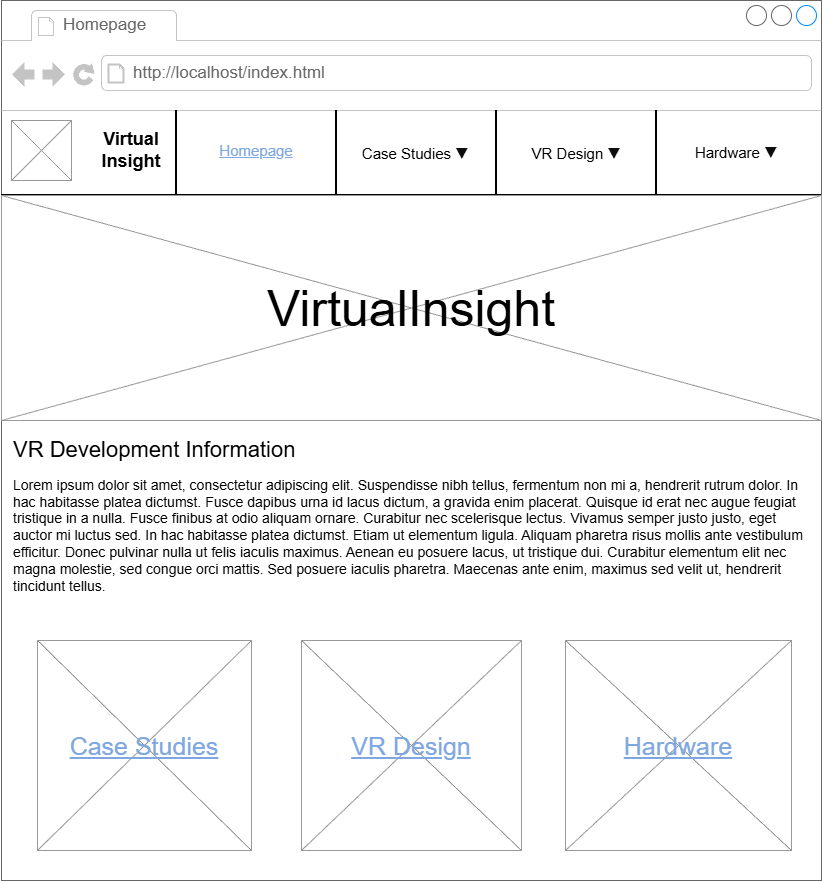

The diagram above was exported from draw.io. Its source (the exported page's mxGraphModel, read from the mxfile embedded in the PNG):
<mxGraphModel dx="1426" dy="785" grid="1" gridSize="10" guides="1" tooltips="1" connect="1" arrows="1" fold="1" page="1" pageScale="1" pageWidth="827" pageHeight="1169" math="0" shadow="0">
  <root>
    <mxCell id="0" />
    <mxCell id="1" parent="0" />
    <mxCell id="X6_AA9kezDZ1mw9NShVN-1" value="" style="strokeWidth=1;shadow=0;dashed=0;align=center;html=1;shape=mxgraph.mockup.containers.browserWindow;rSize=0;strokeColor=#666666;strokeColor2=#008cff;strokeColor3=#c4c4c4;mainText=,;recursiveResize=0;" parent="1" vertex="1">
      <mxGeometry x="4" width="820" height="880" as="geometry" />
    </mxCell>
    <mxCell id="X6_AA9kezDZ1mw9NShVN-2" value="Homepage" style="strokeWidth=1;shadow=0;dashed=0;align=center;html=1;shape=mxgraph.mockup.containers.anchor;fontSize=17;fontColor=#666666;align=left;whiteSpace=wrap;" parent="X6_AA9kezDZ1mw9NShVN-1" vertex="1">
      <mxGeometry x="60" y="12" width="110" height="26" as="geometry" />
    </mxCell>
    <mxCell id="X6_AA9kezDZ1mw9NShVN-3" value="http://localhost/index.html" style="strokeWidth=1;shadow=0;dashed=0;align=center;html=1;shape=mxgraph.mockup.containers.anchor;rSize=0;fontSize=17;fontColor=#666666;align=left;" parent="X6_AA9kezDZ1mw9NShVN-1" vertex="1">
      <mxGeometry x="130" y="60" width="250" height="26" as="geometry" />
    </mxCell>
    <mxCell id="X6_AA9kezDZ1mw9NShVN-4" value="" style="verticalLabelPosition=bottom;shadow=0;dashed=0;align=center;html=1;verticalAlign=top;strokeWidth=1;shape=mxgraph.mockup.graphics.simpleIcon;strokeColor=#999999;" parent="X6_AA9kezDZ1mw9NShVN-1" vertex="1">
      <mxGeometry x="10" y="120" width="60" height="60" as="geometry" />
    </mxCell>
    <mxCell id="X6_AA9kezDZ1mw9NShVN-5" value="&lt;font style=&quot;font-size: 18px;&quot;&gt;&lt;b style=&quot;&quot;&gt;Virtual&lt;br&gt;Insight&lt;/b&gt;&lt;/font&gt;" style="text;html=1;whiteSpace=wrap;strokeColor=none;fillColor=none;align=center;verticalAlign=middle;rounded=0;" parent="X6_AA9kezDZ1mw9NShVN-1" vertex="1">
      <mxGeometry x="70" y="120" width="120" height="60" as="geometry" />
    </mxCell>
    <mxCell id="X6_AA9kezDZ1mw9NShVN-10" value="" style="line;strokeWidth=2;html=1;" parent="X6_AA9kezDZ1mw9NShVN-1" vertex="1">
      <mxGeometry y="190" width="820" height="10" as="geometry" />
    </mxCell>
    <mxCell id="X6_AA9kezDZ1mw9NShVN-12" value="" style="line;strokeWidth=2;direction=south;html=1;" parent="X6_AA9kezDZ1mw9NShVN-1" vertex="1">
      <mxGeometry x="170" y="110" width="10" height="84" as="geometry" />
    </mxCell>
    <mxCell id="X6_AA9kezDZ1mw9NShVN-15" value="" style="line;strokeWidth=2;direction=south;html=1;" parent="X6_AA9kezDZ1mw9NShVN-1" vertex="1">
      <mxGeometry x="330" y="110" width="10" height="85" as="geometry" />
    </mxCell>
    <mxCell id="X6_AA9kezDZ1mw9NShVN-16" value="" style="line;strokeWidth=2;direction=south;html=1;" parent="X6_AA9kezDZ1mw9NShVN-1" vertex="1">
      <mxGeometry x="490" y="110" width="10" height="85" as="geometry" />
    </mxCell>
    <mxCell id="X6_AA9kezDZ1mw9NShVN-17" value="" style="line;strokeWidth=2;direction=south;html=1;" parent="X6_AA9kezDZ1mw9NShVN-1" vertex="1">
      <mxGeometry x="650" y="110" width="10" height="85" as="geometry" />
    </mxCell>
    <mxCell id="X6_AA9kezDZ1mw9NShVN-18" value="&lt;font style=&quot;color: rgb(126, 166, 224); font-size: 15px;&quot;&gt;&lt;u style=&quot;&quot;&gt;Homepage&lt;/u&gt;&lt;/font&gt;" style="text;html=1;whiteSpace=wrap;strokeColor=none;fillColor=none;align=center;verticalAlign=middle;rounded=0;" parent="X6_AA9kezDZ1mw9NShVN-1" vertex="1">
      <mxGeometry x="200" y="120" width="110" height="60" as="geometry" />
    </mxCell>
    <mxCell id="X6_AA9kezDZ1mw9NShVN-19" value="&lt;font&gt;&lt;font style=&quot;font-size: 15px; color: rgb(0, 0, 0);&quot;&gt;Case Studies&lt;/font&gt;&lt;font style=&quot;color: rgb(126, 166, 224); font-size: 15px;&quot;&gt;&amp;nbsp;&lt;/font&gt;&lt;span style=&quot;color: rgb(12, 13, 14); font-family: -apple-system, BlinkMacSystemFont, &amp;quot;Segoe UI Adjusted&amp;quot;, &amp;quot;Segoe UI&amp;quot;, &amp;quot;Liberation Sans&amp;quot;, sans-serif; font-size: 15px; text-align: left; background-color: rgb(255, 255, 255);&quot;&gt;▼&lt;/span&gt;&lt;/font&gt;" style="text;html=1;whiteSpace=wrap;strokeColor=none;fillColor=none;align=center;verticalAlign=middle;rounded=0;" parent="X6_AA9kezDZ1mw9NShVN-1" vertex="1">
      <mxGeometry x="358.5" y="122.5" width="110" height="60" as="geometry" />
    </mxCell>
    <mxCell id="X6_AA9kezDZ1mw9NShVN-20" value="&lt;font style=&quot;font-size: 15px; color: rgb(0, 0, 0);&quot;&gt;VR Design&lt;/font&gt;&lt;font style=&quot;color: rgb(126, 166, 224); font-size: 15px;&quot;&gt;&amp;nbsp;&lt;/font&gt;&lt;span style=&quot;color: rgb(12, 13, 14); font-family: -apple-system, BlinkMacSystemFont, &amp;quot;Segoe UI Adjusted&amp;quot;, &amp;quot;Segoe UI&amp;quot;, &amp;quot;Liberation Sans&amp;quot;, sans-serif; font-size: 15px; text-align: left; background-color: rgb(255, 255, 255);&quot;&gt;▼&lt;/span&gt;" style="text;html=1;whiteSpace=wrap;strokeColor=none;fillColor=none;align=center;verticalAlign=middle;rounded=0;" parent="X6_AA9kezDZ1mw9NShVN-1" vertex="1">
      <mxGeometry x="520" y="122.5" width="110" height="60" as="geometry" />
    </mxCell>
    <mxCell id="X6_AA9kezDZ1mw9NShVN-21" value="&lt;font style=&quot;font-size: 15px; color: rgb(0, 0, 0);&quot;&gt;Hardware&amp;nbsp;&lt;/font&gt;&lt;span style=&quot;color: rgb(12, 13, 14); font-family: -apple-system, BlinkMacSystemFont, &amp;quot;Segoe UI Adjusted&amp;quot;, &amp;quot;Segoe UI&amp;quot;, &amp;quot;Liberation Sans&amp;quot;, sans-serif; font-size: 15px; text-align: left; background-color: rgb(255, 255, 255);&quot;&gt;▼&lt;/span&gt;" style="text;html=1;whiteSpace=wrap;strokeColor=none;fillColor=none;align=center;verticalAlign=middle;rounded=0;" parent="X6_AA9kezDZ1mw9NShVN-1" vertex="1">
      <mxGeometry x="680" y="122" width="110" height="60" as="geometry" />
    </mxCell>
    <mxCell id="X6_AA9kezDZ1mw9NShVN-22" value="" style="verticalLabelPosition=bottom;shadow=0;dashed=0;align=center;html=1;verticalAlign=top;strokeWidth=1;shape=mxgraph.mockup.graphics.simpleIcon;strokeColor=#999999;" parent="X6_AA9kezDZ1mw9NShVN-1" vertex="1">
      <mxGeometry y="195" width="820" height="225" as="geometry" />
    </mxCell>
    <mxCell id="X6_AA9kezDZ1mw9NShVN-23" value="&lt;font style=&quot;font-size: 50px;&quot;&gt;VirtualInsight&lt;/font&gt;" style="text;html=1;whiteSpace=wrap;strokeColor=none;fillColor=none;align=center;verticalAlign=middle;rounded=0;" parent="X6_AA9kezDZ1mw9NShVN-1" vertex="1">
      <mxGeometry x="190" y="266" width="440" height="84" as="geometry" />
    </mxCell>
    <mxCell id="X6_AA9kezDZ1mw9NShVN-24" value="&lt;font style=&quot;font-size: 22px;&quot;&gt;VR Development Information&lt;/font&gt;" style="text;html=1;whiteSpace=wrap;strokeColor=none;fillColor=none;align=left;verticalAlign=middle;rounded=0;" parent="X6_AA9kezDZ1mw9NShVN-1" vertex="1">
      <mxGeometry x="10" y="430" width="290" height="40" as="geometry" />
    </mxCell>
    <mxCell id="X6_AA9kezDZ1mw9NShVN-25" value="&lt;span style=&quot;font-family: &amp;quot;Open Sans&amp;quot;, Arial, sans-serif; font-size: 14px; text-align: justify; background-color: rgb(255, 255, 255);&quot;&gt;Lorem ipsum dolor sit amet, consectetur adipiscing elit. Suspendisse nibh tellus, fermentum non mi a, hendrerit rutrum dolor. In hac habitasse platea dictumst. Fusce dapibus urna id lacus dictum, a gravida enim placerat. Quisque id erat nec augue feugiat tristique in a nulla. Fusce finibus at odio aliquam ornare. Curabitur nec scelerisque lectus. Vivamus semper justo justo, eget auctor mi luctus sed. In hac habitasse platea dictumst. Etiam ut elementum ligula. Aliquam pharetra risus mollis ante vestibulum efficitur. Donec pulvinar nulla ut felis iaculis maximus. Aenean eu posuere lacus, ut tristique dui. Curabitur elementum elit nec magna molestie, sed congue orci mattis. Sed posuere iaculis pharetra. Maecenas ante enim, maximus sed velit ut, hendrerit tincidunt tellus.&lt;/span&gt;" style="text;html=1;whiteSpace=wrap;strokeColor=none;fillColor=none;align=left;verticalAlign=middle;rounded=0;" parent="X6_AA9kezDZ1mw9NShVN-1" vertex="1">
      <mxGeometry x="10" y="470" width="800" height="130" as="geometry" />
    </mxCell>
    <mxCell id="X6_AA9kezDZ1mw9NShVN-28" value="" style="verticalLabelPosition=bottom;shadow=0;dashed=0;align=center;html=1;verticalAlign=top;strokeWidth=1;shape=mxgraph.mockup.graphics.simpleIcon;strokeColor=#999999;" parent="X6_AA9kezDZ1mw9NShVN-1" vertex="1">
      <mxGeometry x="36" y="640" width="214" height="210" as="geometry" />
    </mxCell>
    <mxCell id="X6_AA9kezDZ1mw9NShVN-29" value="" style="verticalLabelPosition=bottom;shadow=0;dashed=0;align=center;html=1;verticalAlign=top;strokeWidth=1;shape=mxgraph.mockup.graphics.simpleIcon;strokeColor=#999999;" parent="X6_AA9kezDZ1mw9NShVN-1" vertex="1">
      <mxGeometry x="300" y="640" width="220" height="210" as="geometry" />
    </mxCell>
    <mxCell id="X6_AA9kezDZ1mw9NShVN-30" value="" style="verticalLabelPosition=bottom;shadow=0;dashed=0;align=center;html=1;verticalAlign=top;strokeWidth=1;shape=mxgraph.mockup.graphics.simpleIcon;strokeColor=#999999;" parent="X6_AA9kezDZ1mw9NShVN-1" vertex="1">
      <mxGeometry x="564" y="640" width="226" height="210" as="geometry" />
    </mxCell>
    <mxCell id="X6_AA9kezDZ1mw9NShVN-31" value="&lt;font style=&quot;font-size: 25px; color: rgb(126, 166, 224);&quot;&gt;&lt;u&gt;Case Studies&lt;/u&gt;&lt;/font&gt;" style="text;html=1;whiteSpace=wrap;strokeColor=none;fillColor=none;align=center;verticalAlign=middle;rounded=0;" parent="X6_AA9kezDZ1mw9NShVN-1" vertex="1">
      <mxGeometry x="40" y="640" width="206" height="210" as="geometry" />
    </mxCell>
    <mxCell id="X6_AA9kezDZ1mw9NShVN-32" value="&lt;font style=&quot;font-size: 25px; color: rgb(126, 166, 224);&quot;&gt;&lt;u&gt;VR Design&lt;/u&gt;&lt;/font&gt;" style="text;html=1;whiteSpace=wrap;strokeColor=none;fillColor=none;align=center;verticalAlign=middle;rounded=0;" parent="X6_AA9kezDZ1mw9NShVN-1" vertex="1">
      <mxGeometry x="300" y="640" width="220" height="210" as="geometry" />
    </mxCell>
    <mxCell id="X6_AA9kezDZ1mw9NShVN-33" value="&lt;font style=&quot;font-size: 25px; color: rgb(126, 166, 224);&quot;&gt;&lt;u&gt;Hardware&lt;/u&gt;&lt;/font&gt;" style="text;html=1;whiteSpace=wrap;strokeColor=none;fillColor=none;align=center;verticalAlign=middle;rounded=0;" parent="X6_AA9kezDZ1mw9NShVN-1" vertex="1">
      <mxGeometry x="570" y="640" width="214" height="210" as="geometry" />
    </mxCell>
  </root>
</mxGraphModel>